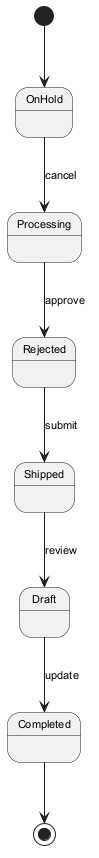

The diagram above was rendered by PlantUML. Its source (embedded in the PNG):
@startuml
skinparam defaultFontSize 11
[*] --> OnHold
OnHold --> Processing : cancel
Processing --> Rejected : approve
Rejected --> Shipped : submit
Shipped --> Draft : review
Draft --> Completed : update
Completed --> [*]
@enduml